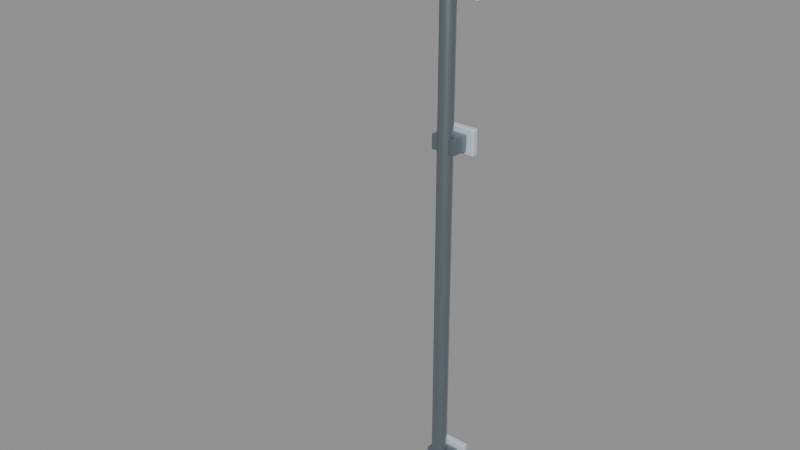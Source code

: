 # Source: S1_ServiceRiser.blend  (saved by Blender 5.2.45; exported with 4.5.12 LTS)
import bpy
from mathutils import Matrix  # noqa: F401  (used for matrix-valued properties, if any)

bpy.ops.wm.read_factory_settings(use_empty=True)
scene = bpy.context.scene
scene.name = 'Scene'

# ---- materials (node trees are filled in below, after node groups)
mat_s1_steel = bpy.data.materials.new('S1_Steel')
mat_s1_steel.diffuse_color = (0.29, 0.34, 0.38, 1.0)
mat_s1_coat = bpy.data.materials.new('S1_Coat')
mat_s1_coat.diffuse_color = (0.62, 0.7, 0.74, 1.0)

# ---- material node trees
mat_s1_steel.use_nodes = True; mat_s1_steel.node_tree.nodes.clear()
_N = mat_s1_steel.node_tree.nodes; _L = mat_s1_steel.node_tree.links
n0 = _N.new('ShaderNodeBsdfPrincipled'); n0.name = 'Principled BSDF'; n0.location = (-200, 100)
n0.inputs[0].default_value = (0.29, 0.34, 0.38, 1.0)
n0.inputs[1].default_value = 0.92
n0.inputs[2].default_value = 0.32
n0.inputs[10].default_value = 0.005
n1 = _N.new('ShaderNodeOutputMaterial'); n1.name = 'Material Output'; n1.location = (200, 100)
_L.new(n0.outputs[0], n1.inputs[0])
n1.is_active_output = True
mat_s1_coat.use_nodes = True; mat_s1_coat.node_tree.nodes.clear()
_N = mat_s1_coat.node_tree.nodes; _L = mat_s1_coat.node_tree.links
n0 = _N.new('ShaderNodeBsdfPrincipled'); n0.name = 'Principled BSDF'; n0.location = (-200, 100)
n0.inputs[0].default_value = (0.62, 0.7, 0.74, 1.0)
n0.inputs[1].default_value = 0.05
n0.inputs[2].default_value = 0.48
n0.inputs[10].default_value = 0.005
n1 = _N.new('ShaderNodeOutputMaterial'); n1.name = 'Material Output'; n1.location = (200, 100)
_L.new(n0.outputs[0], n1.inputs[0])
n1.is_active_output = True

# ---- meshes
me_signalconduit = bpy.data.meshes.new('SignalConduit')
me_signalconduit.from_pydata([(-0.02475, -0.02475, 2.198e-17), (-1.405e-08, -0.035, 3.109e-17), (0.02475, -0.02475, 2.198e-17), (0.035, -8.345e-09, 8.77e-24), (0.02475, 0.02475, -2.198e-17), (2.642e-09, 0.035, -3.109e-17), (-0.02475, 0.02475, -2.198e-17), (-0.035, 1.113e-09, -2.347e-24), (-0.02385, -0.02475, 2.593), (-1.354e-08, -0.035, 2.6), (0.02385, -0.02475, 2.607), (0.03373, -8.345e-09, 2.609), (0.02385, 0.02475, 2.607), (2.547e-09, 0.035, 2.6), (-0.02385, 0.02475, 2.593), (-0.03373, 1.113e-09, 2.591), (-0.1622, -0.02475, 2.828), (-0.15, -0.035, 2.85), (-0.1378, -0.02475, 2.872), (-0.1328, -8.345e-09, 2.88), (-0.1378, 0.02475, 2.872), (-0.15, 0.035, 2.85), (-0.1622, 0.02475, 2.828), (-0.1672, 1.113e-09, 2.82), (-0.6, -0.02475, 2.825), (-0.6, -0.035, 2.85), (-0.6, -0.02475, 2.875), (-0.6, -8.345e-09, 2.885), (-0.6, 0.02475, 2.875), (-0.6, 0.035, 2.85), (-0.6, 0.02475, 2.825), (-0.6, 1.113e-09, 2.815)], [], [(0, 8, 15, 7), (1, 9, 8, 0), (2, 10, 9, 1), (3, 11, 10, 2), (4, 12, 11, 3), (5, 13, 12, 4), (6, 14, 13, 5), (7, 15, 14, 6), (8, 16, 23, 15), (9, 17, 16, 8), (10, 18, 17, 9), (11, 19, 18, 10), (12, 20, 19, 11), (13, 21, 20, 12), (14, 22, 21, 13), (15, 23, 22, 14), (16, 24, 31, 23), (17, 25, 24, 16), (18, 26, 25, 17), (19, 27, 26, 18), (20, 28, 27, 19), (21, 29, 28, 20), (22, 30, 29, 21), (23, 31, 30, 22)])
me_signalconduit.polygons.foreach_set('use_smooth', [True] * 24)
_uv = me_signalconduit.uv_layers.new(name='UVMap')
_uv.uv.foreach_set('vector', [-0.01732, 1.539e-17, -0.01732, 1.815, 7.788e-10, 1.813, 7.788e-10, -1.643e-24, -9.833e-09, 2.176e-17, -9.476e-09, 1.82, -0.0167, 1.815, -0.01732, 1.539e-17, 0.01732, 1.539e-17, 0.0167, 1.825, -9.476e-09, 1.82, -9.833e-09, 2.176e-17, -5.841e-09, 6.139e-24, -5.841e-09, 1.827, -0.01732, 1.825, -0.01732, 1.539e-17, 0.01732, -1.539e-17, 0.01732, 1.825, -5.841e-09, 1.827, -5.841e-09, 6.139e-24, 1.85e-09, -2.176e-17, 1.783e-09, 1.82, 0.0167, 1.825, 0.01732, -1.539e-17, -0.01732, -1.539e-17, -0.0167, 1.815, 1.783e-09, 1.82, 1.85e-09, -2.176e-17, 7.788e-10, -1.643e-24, 7.788e-10, 1.813, 0.01732, 1.815, 0.01732, -1.539e-17, -0.01732, 1.815, -0.01732, 1.98, 7.788e-10, 1.974, 7.788e-10, 1.813, -9.476e-09, 1.82, -0.105, 1.995, -0.1135, 1.98, -0.0167, 1.815, 0.0167, 1.825, -0.09646, 2.01, -0.105, 1.995, -9.476e-09, 1.82, -5.841e-09, 1.827, -5.841e-09, 2.016, -0.01732, 2.01, -0.01732, 1.825, 0.01732, 1.825, 0.01732, 2.01, -5.841e-09, 2.016, -5.841e-09, 1.827, 1.783e-09, 1.82, -0.105, 1.995, -0.09646, 2.01, 0.0167, 1.825, -0.0167, 1.815, -0.1135, 1.98, -0.105, 1.995, 1.783e-09, 1.82, 7.788e-10, 1.813, 7.788e-10, 1.974, 0.01732, 1.98, 0.01732, 1.815, -0.1135, -0.01732, -0.42, -0.01732, -0.42, 7.788e-10, -0.1171, 7.788e-10, -0.105, 1.995, -0.42, 1.995, -0.42, 1.978, -0.1135, 1.98, -0.09646, 2.01, -0.42, 2.012, -0.42, 1.995, -0.105, 1.995, -0.09293, -5.841e-09, -0.42, -5.841e-09, -0.42, -0.01732, -0.09646, -0.01732, -0.09646, 0.01732, -0.42, 0.01732, -0.42, -5.841e-09, -0.09293, -5.841e-09, -0.105, 1.995, -0.42, 1.995, -0.42, 2.012, -0.09646, 2.01, -0.1135, 1.98, -0.42, 1.978, -0.42, 1.995, -0.105, 1.995, -0.1171, 7.788e-10, -0.42, 7.788e-10, -0.42, 0.01732, -0.1135, 0.01732])
me_signalconduit.materials.append(mat_s1_steel)
me_signalconduit.auto_texspace = False
me_signalconduit.update()
me_anchoredbase = bpy.data.meshes.new('AnchoredBase')
me_anchoredbase.from_pydata([(0.12, 0.12, 0.0005), (-0.12, 0.12, 0.0005), (-0.12, -0.12, 0.0005), (0.12, -0.12, 0.0005), (0.12, 0.12, 0.0555), (-0.12, 0.12, 0.0555), (-0.12, -0.12, 0.0555), (0.12, -0.12, 0.0555)], [], [(0, 3, 2, 1), (4, 5, 6, 7), (0, 1, 5, 4), (1, 2, 6, 5), (2, 3, 7, 6), (3, 0, 4, 7)])
_uv = me_anchoredbase.uv_layers.new(name='UVMap')
_uv.uv.foreach_set('vector', [0.084, 0.084, 0.084, -0.084, -0.084, -0.084, -0.084, 0.084, 0.084, 0.084, -0.084, 0.084, -0.084, -0.084, 0.084, -0.084, 0.084, 0.00035, -0.084, 0.00035, -0.084, 0.03885, 0.084, 0.03885, 0.084, 0.00035, -0.084, 0.00035, -0.084, 0.03885, 0.084, 0.03885, -0.084, 0.00035, 0.084, 0.00035, 0.084, 0.03885, -0.084, 0.03885, -0.084, 0.00035, 0.084, 0.00035, 0.084, 0.03885, -0.084, 0.03885])
me_anchoredbase.materials.append(mat_s1_steel)
me_anchoredbase.update()
me_cylinder = bpy.data.meshes.new('Cylinder')
me_cylinder.from_pydata([(1.812e-09, -0.012, -0.009), (1.812e-09, -0.012, 0.009), (-0.01039, -0.006, -0.009), (-0.01039, -0.006, 0.009), (-0.01039, 0.006, -0.009), (-0.01039, 0.006, 0.009), (-1.812e-09, 0.012, -0.009), (-1.812e-09, 0.012, 0.009), (0.01039, 0.006, -0.009), (0.01039, 0.006, 0.009), (0.01039, -0.006, -0.009), (0.01039, -0.006, 0.009)], [], [(0, 1, 3, 2), (2, 3, 5, 4), (4, 5, 7, 6), (6, 7, 9, 8), (3, 1, 11, 9, 7, 5), (8, 9, 11, 10), (10, 11, 1, 0), (0, 2, 4, 6, 8, 10)])
_uv = me_cylinder.uv_layers.new(name='UVMap')
_uv.uv.foreach_set('vector', [0.0595, 0.0385, 0.0595, 0.0511, 0.05223, 0.0511, 0.05223, 0.0385, 0.0553, 0.0385, 0.0553, 0.0511, 0.0637, 0.0511, 0.0637, 0.0385, 0.05223, 0.0385, 0.05223, 0.0511, 0.0595, 0.0511, 0.0595, 0.0385, 0.0595, 0.0385, 0.0595, 0.0511, 0.06677, 0.0511, 0.06677, 0.0385, 0.05223, 0.0553, 0.0595, 0.0511, 0.06677, 0.0553, 0.06677, 0.0637, 0.0595, 0.0679, 0.05223, 0.0637, 0.0637, 0.0385, 0.0637, 0.0511, 0.0553, 0.0511, 0.0553, 0.0385, 0.06677, 0.0385, 0.06677, 0.0511, 0.0595, 0.0511, 0.0595, 0.0385, 0.0595, 0.0511, 0.05223, 0.0553, 0.05223, 0.0637, 0.0595, 0.0679, 0.06677, 0.0637, 0.06677, 0.0553])
me_cylinder.materials.append(mat_s1_steel)
me_cylinder.update()
me_cylinder_001 = bpy.data.meshes.new('Cylinder.001')
me_cylinder_001.from_pydata([(1.812e-09, -0.012, -0.009), (1.812e-09, -0.012, 0.009), (-0.01039, -0.006, -0.009), (-0.01039, -0.006, 0.009), (-0.01039, 0.006, -0.009), (-0.01039, 0.006, 0.009), (-1.812e-09, 0.012, -0.009), (-1.812e-09, 0.012, 0.009), (0.01039, 0.006, -0.009), (0.01039, 0.006, 0.009), (0.01039, -0.006, -0.009), (0.01039, -0.006, 0.009)], [], [(0, 1, 3, 2), (2, 3, 5, 4), (4, 5, 7, 6), (6, 7, 9, 8), (3, 1, 11, 9, 7, 5), (8, 9, 11, 10), (10, 11, 1, 0), (0, 2, 4, 6, 8, 10)])
_uv = me_cylinder_001.uv_layers.new(name='UVMap')
_uv.uv.foreach_set('vector', [0.0595, 0.0385, 0.0595, 0.0511, 0.05223, 0.0511, 0.05223, 0.0385, -0.0637, 0.0385, -0.0637, 0.0511, -0.0553, 0.0511, -0.0553, 0.0385, 0.05223, 0.0385, 0.05223, 0.0511, 0.0595, 0.0511, 0.0595, 0.0385, 0.0595, 0.0385, 0.0595, 0.0511, 0.06677, 0.0511, 0.06677, 0.0385, 0.05223, -0.0637, 0.0595, -0.0679, 0.06677, -0.0637, 0.06677, -0.0553, 0.0595, -0.0511, 0.05223, -0.0553, -0.0553, 0.0385, -0.0553, 0.0511, -0.0637, 0.0511, -0.0637, 0.0385, 0.06677, 0.0385, 0.06677, 0.0511, 0.0595, 0.0511, 0.0595, 0.0385, 0.0595, -0.0679, 0.05223, -0.0637, 0.05223, -0.0553, 0.0595, -0.0511, 0.06677, -0.0553, 0.06677, -0.0637])
me_cylinder_001.materials.append(mat_s1_steel)
me_cylinder_001.update()
me_cylinder_002 = bpy.data.meshes.new('Cylinder.002')
me_cylinder_002.from_pydata([(1.812e-09, -0.012, -0.009), (1.812e-09, -0.012, 0.009), (-0.01039, -0.006, -0.009), (-0.01039, -0.006, 0.009), (-0.01039, 0.006, -0.009), (-0.01039, 0.006, 0.009), (-1.812e-09, 0.012, -0.009), (-1.812e-09, 0.012, 0.009), (0.01039, 0.006, -0.009), (0.01039, 0.006, 0.009), (0.01039, -0.006, -0.009), (0.01039, -0.006, 0.009)], [], [(0, 1, 3, 2), (2, 3, 5, 4), (4, 5, 7, 6), (6, 7, 9, 8), (3, 1, 11, 9, 7, 5), (8, 9, 11, 10), (10, 11, 1, 0), (0, 2, 4, 6, 8, 10)])
_uv = me_cylinder_002.uv_layers.new(name='UVMap')
_uv.uv.foreach_set('vector', [-0.0595, 0.0385, -0.0595, 0.0511, -0.06677, 0.0511, -0.06677, 0.0385, 0.0553, 0.0385, 0.0553, 0.0511, 0.0637, 0.0511, 0.0637, 0.0385, -0.06677, 0.0385, -0.06677, 0.0511, -0.0595, 0.0511, -0.0595, 0.0385, -0.0595, 0.0385, -0.0595, 0.0511, -0.05223, 0.0511, -0.05223, 0.0385, -0.06677, 0.0553, -0.0595, 0.0511, -0.05223, 0.0553, -0.05223, 0.0637, -0.0595, 0.0679, -0.06677, 0.0637, 0.0637, 0.0385, 0.0637, 0.0511, 0.0553, 0.0511, 0.0553, 0.0385, -0.05223, 0.0385, -0.05223, 0.0511, -0.0595, 0.0511, -0.0595, 0.0385, -0.0595, 0.0511, -0.06677, 0.0553, -0.06677, 0.0637, -0.0595, 0.0679, -0.05223, 0.0637, -0.05223, 0.0553])
me_cylinder_002.materials.append(mat_s1_steel)
me_cylinder_002.update()
me_cylinder_003 = bpy.data.meshes.new('Cylinder.003')
me_cylinder_003.from_pydata([(1.812e-09, -0.012, -0.009), (1.812e-09, -0.012, 0.009), (-0.01039, -0.006, -0.009), (-0.01039, -0.006, 0.009), (-0.01039, 0.006, -0.009), (-0.01039, 0.006, 0.009), (-1.812e-09, 0.012, -0.009), (-1.812e-09, 0.012, 0.009), (0.01039, 0.006, -0.009), (0.01039, 0.006, 0.009), (0.01039, -0.006, -0.009), (0.01039, -0.006, 0.009)], [], [(0, 1, 3, 2), (2, 3, 5, 4), (4, 5, 7, 6), (6, 7, 9, 8), (3, 1, 11, 9, 7, 5), (8, 9, 11, 10), (10, 11, 1, 0), (0, 2, 4, 6, 8, 10)])
_uv = me_cylinder_003.uv_layers.new(name='UVMap')
_uv.uv.foreach_set('vector', [-0.0595, 0.0385, -0.0595, 0.0511, -0.06677, 0.0511, -0.06677, 0.0385, -0.0637, 0.0385, -0.0637, 0.0511, -0.0553, 0.0511, -0.0553, 0.0385, -0.06677, 0.0385, -0.06677, 0.0511, -0.0595, 0.0511, -0.0595, 0.0385, -0.0595, 0.0385, -0.0595, 0.0511, -0.05223, 0.0511, -0.05223, 0.0385, -0.06677, -0.0637, -0.0595, -0.0679, -0.05223, -0.0637, -0.05223, -0.0553, -0.0595, -0.0511, -0.06677, -0.0553, -0.0553, 0.0385, -0.0553, 0.0511, -0.0637, 0.0511, -0.0637, 0.0385, -0.05223, 0.0385, -0.05223, 0.0511, -0.0595, 0.0511, -0.0595, 0.0385, -0.0595, -0.0679, -0.06677, -0.0637, -0.06677, -0.0553, -0.0595, -0.0511, -0.05223, -0.0553, -0.05223, -0.0637])
me_cylinder_003.materials.append(mat_s1_steel)
me_cylinder_003.update()
me_cylinder_004 = bpy.data.meshes.new('Cylinder.004')
me_cylinder_004.from_pydata([(9.815e-09, -0.065, -0.04), (9.815e-09, -0.065, 0.04), (-0.01682, -0.06279, -0.04), (-0.01682, -0.06279, 0.04), (-0.0325, -0.05629, -0.04), (-0.0325, -0.05629, 0.04), (-0.04596, -0.04596, -0.04), (-0.04596, -0.04596, 0.04), (-0.05629, -0.0325, -0.04), (-0.05629, -0.0325, 0.04), (-0.06279, -0.01682, -0.04), (-0.06279, -0.01682, 0.04), (-0.065, -9.815e-09, -0.04), (-0.065, -9.815e-09, 0.04), (-0.06279, 0.01682, -0.04), (-0.06279, 0.01682, 0.04), (-0.05629, 0.0325, -0.04), (-0.05629, 0.0325, 0.04), (-0.04596, 0.04596, -0.04), (-0.04596, 0.04596, 0.04), (-0.0325, 0.05629, -0.04), (-0.0325, 0.05629, 0.04), (-0.01682, 0.06279, -0.04), (-0.01682, 0.06279, 0.04), (-9.815e-09, 0.065, -0.04), (-9.815e-09, 0.065, 0.04), (0.01682, 0.06279, -0.04), (0.01682, 0.06279, 0.04), (0.0325, 0.05629, -0.04), (0.0325, 0.05629, 0.04), (0.04596, 0.04596, -0.04), (0.04596, 0.04596, 0.04), (0.05629, 0.0325, -0.04), (0.05629, 0.0325, 0.04), (0.06279, 0.01682, -0.04), (0.06279, 0.01682, 0.04), (0.065, 9.815e-09, -0.04), (0.065, 9.815e-09, 0.04), (0.06279, -0.01682, -0.04), (0.06279, -0.01682, 0.04), (0.05629, -0.0325, -0.04), (0.05629, -0.0325, 0.04), (0.04596, -0.04596, -0.04), (0.04596, -0.04596, 0.04), (0.0325, -0.05629, -0.04), (0.0325, -0.05629, 0.04), (0.01682, -0.06279, -0.04), (0.01682, -0.06279, 0.04)], [], [(0, 1, 3, 2), (2, 3, 5, 4), (4, 5, 7, 6), (6, 7, 9, 8), (8, 9, 11, 10), (10, 11, 13, 12), (12, 13, 15, 14), (14, 15, 17, 16), (16, 17, 19, 18), (18, 19, 21, 20), (20, 21, 23, 22), (22, 23, 25, 24), (24, 25, 27, 26), (26, 27, 29, 28), (28, 29, 31, 30), (30, 31, 33, 32), (32, 33, 35, 34), (34, 35, 37, 36), (36, 37, 39, 38), (38, 39, 41, 40), (40, 41, 43, 42), (42, 43, 45, 44), (3, 1, 47, 45, 43, 41, 39, 37, 35, 33, 31, 29, 27, 25, 23, 21, 19, 17, 15, 13, 11, 9, 7, 5), (44, 45, 47, 46), (46, 47, 1, 0), (0, 2, 4, 6, 8, 10, 12, 14, 16, 18, 20, 22, 24, 26, 28, 30, 32, 34, 36, 38, 40, 42, 44, 46)])
_uv = me_cylinder_004.uv_layers.new(name='UVMap')
_uv.uv.foreach_set('vector', [-0.364, 1.974, -0.364, 2.03, -0.3758, 2.03, -0.3758, 1.974, -0.3758, 1.974, -0.3758, 2.03, -0.3867, 2.03, -0.3867, 1.974, -0.3867, 1.974, -0.3867, 2.03, -0.3962, 2.03, -0.3962, 1.974, -0.03217, 1.974, -0.03217, 2.03, -0.02275, 2.03, -0.02275, 1.974, -0.02275, 1.974, -0.02275, 2.03, -0.01178, 2.03, -0.01178, 1.974, -0.01178, 1.974, -0.01178, 2.03, -6.87e-09, 2.03, -6.87e-09, 1.974, -6.87e-09, 1.974, -6.87e-09, 2.03, 0.01178, 2.03, 0.01178, 1.974, 0.01178, 1.974, 0.01178, 2.03, 0.02275, 2.03, 0.02275, 1.974, 0.02275, 1.974, 0.02275, 2.03, 0.03217, 2.03, 0.03217, 1.974, -0.3962, 1.974, -0.3962, 2.03, -0.3868, 2.03, -0.3868, 1.974, -0.3868, 1.974, -0.3868, 2.03, -0.3758, 2.03, -0.3758, 1.974, -0.3758, 1.974, -0.3758, 2.03, -0.364, 2.03, -0.364, 1.974, -0.364, 1.974, -0.364, 2.03, -0.3522, 2.03, -0.3522, 1.974, -0.3522, 1.974, -0.3522, 2.03, -0.3413, 2.03, -0.3413, 1.974, -0.3413, 1.974, -0.3413, 2.03, -0.3318, 2.03, -0.3318, 1.974, 0.03217, 1.974, 0.03217, 2.03, 0.02275, 2.03, 0.02275, 1.974, 0.02275, 1.974, 0.02275, 2.03, 0.01178, 2.03, 0.01178, 1.974, 0.01178, 1.974, 0.01178, 2.03, 6.87e-09, 2.03, 6.87e-09, 1.974, 6.87e-09, 1.974, 6.87e-09, 2.03, -0.01178, 2.03, -0.01178, 1.974, -0.01178, 1.974, -0.01178, 2.03, -0.02275, 2.03, -0.02275, 1.974, -0.02275, 1.974, -0.02275, 2.03, -0.03217, 2.03, -0.03217, 1.974, -0.3318, 1.974, -0.3318, 2.03, -0.3413, 2.03, -0.3413, 1.974, -0.3758, -0.04395, -0.364, -0.0455, -0.3522, -0.04395, -0.3413, -0.0394, -0.3318, -0.03217, -0.3246, -0.02275, -0.3201, -0.01178, -0.3185, 6.87e-09, -0.3201, 0.01178, -0.3246, 0.02275, -0.3318, 0.03217, -0.3413, 0.0394, -0.3522, 0.04395, -0.364, 0.0455, -0.3758, 0.04395, -0.3868, 0.0394, -0.3962, 0.03217, -0.4034, 0.02275, -0.4079, 0.01178, -0.4095, -6.87e-09, -0.4079, -0.01178, -0.4034, -0.02275, -0.3962, -0.03217, -0.3867, -0.0394, -0.3413, 1.974, -0.3413, 2.03, -0.3522, 2.03, -0.3522, 1.974, -0.3522, 1.974, -0.3522, 2.03, -0.364, 2.03, -0.364, 1.974, -0.364, -0.0455, -0.3758, -0.04395, -0.3867, -0.0394, -0.3962, -0.03217, -0.4034, -0.02275, -0.4079, -0.01178, -0.4095, -6.87e-09, -0.4079, 0.01178, -0.4034, 0.02275, -0.3962, 0.03217, -0.3868, 0.0394, -0.3758, 0.04395, -0.364, 0.0455, -0.3522, 0.04395, -0.3413, 0.0394, -0.3318, 0.03217, -0.3246, 0.02275, -0.3201, 0.01178, -0.3185, 6.87e-09, -0.3201, -0.01178, -0.3246, -0.02275, -0.3318, -0.03217, -0.3413, -0.0394, -0.3522, -0.04395])
me_cylinder_004.materials.append(mat_s1_steel)
me_cylinder_004.update()
me_pipeclamp = bpy.data.meshes.new('PipeClamp')
me_pipeclamp.from_pydata([(0.06, 0.065, 0.265), (-0.06, 0.065, 0.265), (-0.06, -0.015, 0.265), (0.06, -0.015, 0.265), (0.06, 0.065, 0.335), (-0.06, 0.065, 0.335), (-0.06, -0.015, 0.335), (0.06, -0.015, 0.335)], [], [(0, 3, 2, 1), (4, 5, 6, 7), (0, 1, 5, 4), (1, 2, 6, 5), (2, 3, 7, 6), (3, 0, 4, 7)])
_uv = me_pipeclamp.uv_layers.new(name='UVMap')
_uv.uv.foreach_set('vector', [0.042, 0.0455, 0.042, -0.0105, -0.042, -0.0105, -0.042, 0.0455, 0.042, 0.0455, -0.042, 0.0455, -0.042, -0.0105, 0.042, -0.0105, 0.042, 0.1855, -0.042, 0.1855, -0.042, 0.2345, 0.042, 0.2345, 0.0455, 0.1855, -0.0105, 0.1855, -0.0105, 0.2345, 0.0455, 0.2345, -0.042, 0.1855, 0.042, 0.1855, 0.042, 0.2345, -0.042, 0.2345, -0.0105, 0.1855, 0.0455, 0.1855, 0.0455, 0.2345, -0.0105, 0.2345])
me_pipeclamp.materials.append(mat_s1_steel)
me_pipeclamp.update()
me_mount = bpy.data.meshes.new('Mount')
me_mount.from_pydata([(0.09, 0.1, 0.24), (-0.09, 0.1, 0.24), (-0.09, 0.07, 0.24), (0.09, 0.07, 0.24), (0.09, 0.1, 0.36), (-0.09, 0.1, 0.36), (-0.09, 0.07, 0.36), (0.09, 0.07, 0.36)], [], [(0, 3, 2, 1), (4, 5, 6, 7), (0, 1, 5, 4), (1, 2, 6, 5), (2, 3, 7, 6), (3, 0, 4, 7)])
_uv = me_mount.uv_layers.new(name='UVMap')
_uv.uv.foreach_set('vector', [0.063, 0.07, 0.063, 0.049, -0.063, 0.049, -0.063, 0.07, 0.063, 0.07, -0.063, 0.07, -0.063, 0.049, 0.063, 0.049, 0.063, 0.168, -0.063, 0.168, -0.063, 0.252, 0.063, 0.252, 0.07, 0.168, 0.049, 0.168, 0.049, 0.252, 0.07, 0.252, -0.063, 0.168, 0.063, 0.168, 0.063, 0.252, -0.063, 0.252, 0.049, 0.168, 0.07, 0.168, 0.07, 0.252, 0.049, 0.252])
me_mount.materials.append(mat_s1_coat)
me_mount.update()
me_pipeclamp_001 = bpy.data.meshes.new('PipeClamp.001')
me_pipeclamp_001.from_pydata([(0.06, 0.065, 1.865), (-0.06, 0.065, 1.865), (-0.06, -0.015, 1.865), (0.06, -0.015, 1.865), (0.06, 0.065, 1.935), (-0.06, 0.065, 1.935), (-0.06, -0.015, 1.935), (0.06, -0.015, 1.935)], [], [(0, 3, 2, 1), (4, 5, 6, 7), (0, 1, 5, 4), (1, 2, 6, 5), (2, 3, 7, 6), (3, 0, 4, 7)])
_uv = me_pipeclamp_001.uv_layers.new(name='UVMap')
_uv.uv.foreach_set('vector', [0.042, 0.0455, 0.042, -0.0105, -0.042, -0.0105, -0.042, 0.0455, 0.042, 0.0455, -0.042, 0.0455, -0.042, -0.0105, 0.042, -0.0105, 0.042, 1.306, -0.042, 1.306, -0.042, 1.354, 0.042, 1.354, 0.0455, 1.306, -0.0105, 1.306, -0.0105, 1.354, 0.0455, 1.354, -0.042, 1.306, 0.042, 1.306, 0.042, 1.354, -0.042, 1.354, -0.0105, 1.306, 0.0455, 1.306, 0.0455, 1.354, -0.0105, 1.354])
me_pipeclamp_001.materials.append(mat_s1_steel)
me_pipeclamp_001.update()
me_mount_001 = bpy.data.meshes.new('Mount.001')
me_mount_001.from_pydata([(0.09, 0.1, 1.84), (-0.09, 0.1, 1.84), (-0.09, 0.07, 1.84), (0.09, 0.07, 1.84), (0.09, 0.1, 1.96), (-0.09, 0.1, 1.96), (-0.09, 0.07, 1.96), (0.09, 0.07, 1.96)], [], [(0, 3, 2, 1), (4, 5, 6, 7), (0, 1, 5, 4), (1, 2, 6, 5), (2, 3, 7, 6), (3, 0, 4, 7)])
_uv = me_mount_001.uv_layers.new(name='UVMap')
_uv.uv.foreach_set('vector', [0.063, 0.07, 0.063, 0.049, -0.063, 0.049, -0.063, 0.07, 0.063, 0.07, -0.063, 0.07, -0.063, 0.049, 0.063, 0.049, 0.063, 1.288, -0.063, 1.288, -0.063, 1.372, 0.063, 1.372, 0.07, 1.288, 0.049, 1.288, 0.049, 1.372, 0.07, 1.372, -0.063, 1.288, 0.063, 1.288, 0.063, 1.372, -0.063, 1.372, 0.049, 1.288, 0.07, 1.288, 0.07, 1.372, 0.049, 1.372])
me_mount_001.materials.append(mat_s1_coat)
me_mount_001.update()
me_pipeclamp_002 = bpy.data.meshes.new('PipeClamp.002')
me_pipeclamp_002.from_pydata([(0.06, 0.065, 2.515), (-0.06, 0.065, 2.515), (-0.06, -0.015, 2.515), (0.06, -0.015, 2.515), (0.06, 0.065, 2.585), (-0.06, 0.065, 2.585), (-0.06, -0.015, 2.585), (0.06, -0.015, 2.585)], [], [(0, 3, 2, 1), (4, 5, 6, 7), (0, 1, 5, 4), (1, 2, 6, 5), (2, 3, 7, 6), (3, 0, 4, 7)])
_uv = me_pipeclamp_002.uv_layers.new(name='UVMap')
_uv.uv.foreach_set('vector', [0.042, 0.0455, 0.042, -0.0105, -0.042, -0.0105, -0.042, 0.0455, 0.042, 0.0455, -0.042, 0.0455, -0.042, -0.0105, 0.042, -0.0105, 0.042, 1.761, -0.042, 1.761, -0.042, 1.809, 0.042, 1.809, 0.0455, 1.761, -0.0105, 1.761, -0.0105, 1.809, 0.0455, 1.809, -0.042, 1.761, 0.042, 1.761, 0.042, 1.809, -0.042, 1.809, -0.0105, 1.761, 0.0455, 1.761, 0.0455, 1.809, -0.0105, 1.809])
me_pipeclamp_002.materials.append(mat_s1_steel)
me_pipeclamp_002.update()
me_mount_002 = bpy.data.meshes.new('Mount.002')
me_mount_002.from_pydata([(0.09, 0.1, 2.49), (-0.09, 0.1, 2.49), (-0.09, 0.07, 2.49), (0.09, 0.07, 2.49), (0.09, 0.1, 2.61), (-0.09, 0.1, 2.61), (-0.09, 0.07, 2.61), (0.09, 0.07, 2.61)], [], [(0, 3, 2, 1), (4, 5, 6, 7), (0, 1, 5, 4), (1, 2, 6, 5), (2, 3, 7, 6), (3, 0, 4, 7)])
_uv = me_mount_002.uv_layers.new(name='UVMap')
_uv.uv.foreach_set('vector', [0.063, 0.07, 0.063, 0.049, -0.063, 0.049, -0.063, 0.07, 0.063, 0.07, -0.063, 0.07, -0.063, 0.049, 0.063, 0.049, 0.063, 1.743, -0.063, 1.743, -0.063, 1.827, 0.063, 1.827, 0.07, 1.743, 0.049, 1.743, 0.049, 1.827, 0.07, 1.827, -0.063, 1.743, 0.063, 1.743, 0.063, 1.827, -0.063, 1.827, 0.049, 1.743, 0.07, 1.743, 0.07, 1.827, 0.049, 1.827])
me_mount_002.materials.append(mat_s1_coat)
me_mount_002.update()

# ---- objects
ob_signalconduit = bpy.data.objects.new('SignalConduit', me_signalconduit)
ob_anchoredbase = bpy.data.objects.new('AnchoredBase', me_anchoredbase)
ob_anchorbolt = bpy.data.objects.new('AnchorBolt', me_cylinder)
ob_anchorbolt_001 = bpy.data.objects.new('AnchorBolt.001', me_cylinder_001)
ob_anchorbolt_002 = bpy.data.objects.new('AnchorBolt.002', me_cylinder_002)
ob_anchorbolt_003 = bpy.data.objects.new('AnchorBolt.003', me_cylinder_003)
ob_cameramountcollar = bpy.data.objects.new('CameraMountCollar', me_cylinder_004)
ob_pipeclamp = bpy.data.objects.new('PipeClamp', me_pipeclamp)
ob_mount = bpy.data.objects.new('Mount', me_mount)
ob_pipeclamp_001 = bpy.data.objects.new('PipeClamp.001', me_pipeclamp_001)
ob_mount_001 = bpy.data.objects.new('Mount.001', me_mount_001)
ob_pipeclamp_002 = bpy.data.objects.new('PipeClamp.002', me_pipeclamp_002)
ob_mount_002 = bpy.data.objects.new('Mount.002', me_mount_002)

# ---- transforms, parenting, visibility, modifiers, constraints
ob_signalconduit.location = (0.0, 0.0, 0.0)
ob_anchoredbase.location = (0.0, 0.0, 0.0)
_m = ob_anchoredbase.modifiers.new('Manufactured_Edge_Bevel', 'BEVEL')
_m.width = 0.007
_m.width_pct = 0.007
_m.segments = 3
_m.angle_limit = 0.45
_m.harden_normals = True
_m = ob_anchoredbase.modifiers.new('Weighted_Normal', 'WEIGHTED_NORMAL')
_m.keep_sharp = True
ob_anchorbolt.location = (0.085, 0.085, 0.064)
_m = ob_anchorbolt.modifiers.new('Edge_Bevel', 'BEVEL')
_m.width = 0.0018
_m.width_pct = 0.0018
_m.segments = 2
ob_anchorbolt_001.location = (0.085, -0.085, 0.064)
_m = ob_anchorbolt_001.modifiers.new('Edge_Bevel', 'BEVEL')
_m.width = 0.0018
_m.width_pct = 0.0018
_m.segments = 2
ob_anchorbolt_002.location = (-0.085, 0.085, 0.064)
_m = ob_anchorbolt_002.modifiers.new('Edge_Bevel', 'BEVEL')
_m.width = 0.0018
_m.width_pct = 0.0018
_m.segments = 2
ob_anchorbolt_003.location = (-0.085, -0.085, 0.064)
_m = ob_anchorbolt_003.modifiers.new('Edge_Bevel', 'BEVEL')
_m.width = 0.0018
_m.width_pct = 0.0018
_m.segments = 2
ob_cameramountcollar.location = (-0.52, 0.0, 2.86)
_m = ob_cameramountcollar.modifiers.new('Edge_Bevel', 'BEVEL')
_m.width = 0.002
_m.width_pct = 0.002
_m.segments = 2
ob_pipeclamp.location = (0.0, 0.0, 0.0)
_m = ob_pipeclamp.modifiers.new('Manufactured_Edge_Bevel', 'BEVEL')
_m.width = 0.004
_m.width_pct = 0.004
_m.segments = 3
_m.angle_limit = 0.45
_m.harden_normals = True
_m = ob_pipeclamp.modifiers.new('Weighted_Normal', 'WEIGHTED_NORMAL')
_m.keep_sharp = True
ob_mount.location = (0.0, 0.0, 0.0)
_m = ob_mount.modifiers.new('Manufactured_Edge_Bevel', 'BEVEL')
_m.width = 0.006
_m.width_pct = 0.006
_m.segments = 3
_m.angle_limit = 0.45
_m.harden_normals = True
_m = ob_mount.modifiers.new('Weighted_Normal', 'WEIGHTED_NORMAL')
_m.keep_sharp = True
ob_pipeclamp_001.location = (0.0, 0.0, 0.0)
_m = ob_pipeclamp_001.modifiers.new('Manufactured_Edge_Bevel', 'BEVEL')
_m.width = 0.004
_m.width_pct = 0.004
_m.segments = 3
_m.angle_limit = 0.45
_m.harden_normals = True
_m = ob_pipeclamp_001.modifiers.new('Weighted_Normal', 'WEIGHTED_NORMAL')
_m.keep_sharp = True
ob_mount_001.location = (0.0, 0.0, 0.0)
_m = ob_mount_001.modifiers.new('Manufactured_Edge_Bevel', 'BEVEL')
_m.width = 0.006
_m.width_pct = 0.006
_m.segments = 3
_m.angle_limit = 0.45
_m.harden_normals = True
_m = ob_mount_001.modifiers.new('Weighted_Normal', 'WEIGHTED_NORMAL')
_m.keep_sharp = True
ob_pipeclamp_002.location = (0.0, 0.0, 0.0)
_m = ob_pipeclamp_002.modifiers.new('Manufactured_Edge_Bevel', 'BEVEL')
_m.width = 0.004
_m.width_pct = 0.004
_m.segments = 3
_m.angle_limit = 0.45
_m.harden_normals = True
_m = ob_pipeclamp_002.modifiers.new('Weighted_Normal', 'WEIGHTED_NORMAL')
_m.keep_sharp = True
ob_mount_002.location = (0.0, 0.0, 0.0)
_m = ob_mount_002.modifiers.new('Manufactured_Edge_Bevel', 'BEVEL')
_m.width = 0.006
_m.width_pct = 0.006
_m.segments = 3
_m.angle_limit = 0.45
_m.harden_normals = True
_m = ob_mount_002.modifiers.new('Weighted_Normal', 'WEIGHTED_NORMAL')
_m.keep_sharp = True

# ---- collection membership
scene.collection.objects.link(ob_signalconduit)
scene.collection.objects.link(ob_anchoredbase)
scene.collection.objects.link(ob_anchorbolt)
scene.collection.objects.link(ob_anchorbolt_001)
scene.collection.objects.link(ob_anchorbolt_002)
scene.collection.objects.link(ob_anchorbolt_003)
scene.collection.objects.link(ob_cameramountcollar)
scene.collection.objects.link(ob_pipeclamp)
scene.collection.objects.link(ob_mount)
scene.collection.objects.link(ob_pipeclamp_001)
scene.collection.objects.link(ob_mount_001)
scene.collection.objects.link(ob_pipeclamp_002)
scene.collection.objects.link(ob_mount_002)

# ---- scene / render settings (as saved in the file)
scene.frame_start = 1; scene.frame_end = 250; scene.frame_set(1)
scene.render.engine = 'BLENDER_EEVEE_NEXT'
scene.render.bake_bias = 0.0
scene.render.bake_samples = 0
scene.render.compositor_device = 'GPU'
scene.eevee.use_volume_custom_range = False
scene.eevee.fast_gi_thickness_near = 0.1
scene.eevee.fast_gi_thickness_far = 0.0
scene.eevee.ray_tracing_options.screen_trace_thickness = 0.1
bpy.context.view_layer.update()

# ---- added for rendering (the .blend has no active camera and no usable light): camera, sun + grey world if the file has none
cam_auto = bpy.data.cameras.new('AutoCamera')
cam_auto.lens = 50.0
cam_auto.sensor_width = 36.0
cam_auto.clip_end = 1000.0
ob_auto_camera = bpy.data.objects.new('AutoCamera', cam_auto)
scene.collection.objects.link(ob_auto_camera)
ob_auto_camera.location = (2.53351, -3.32822, 3.66881)
ob_auto_camera.rotation_euler = (1.09748, -7.21219e-08, 0.694738)
scene.camera = ob_auto_camera
light_auto_sun = bpy.data.lights.new('AutoSun', 'SUN')
light_auto_sun.energy = 3.0
light_auto_sun.angle = 0.0523599
ob_auto_sun = bpy.data.objects.new('AutoSun', light_auto_sun)
scene.collection.objects.link(ob_auto_sun)
ob_auto_sun.rotation_euler = (0.872665, 0.174533, 0.523599)
if scene.world is None:
    world_auto = bpy.data.worlds.new('AutoWorld')
    world_auto.color = (0.3, 0.3, 0.3)
    scene.world = world_auto
bpy.context.view_layer.update()
